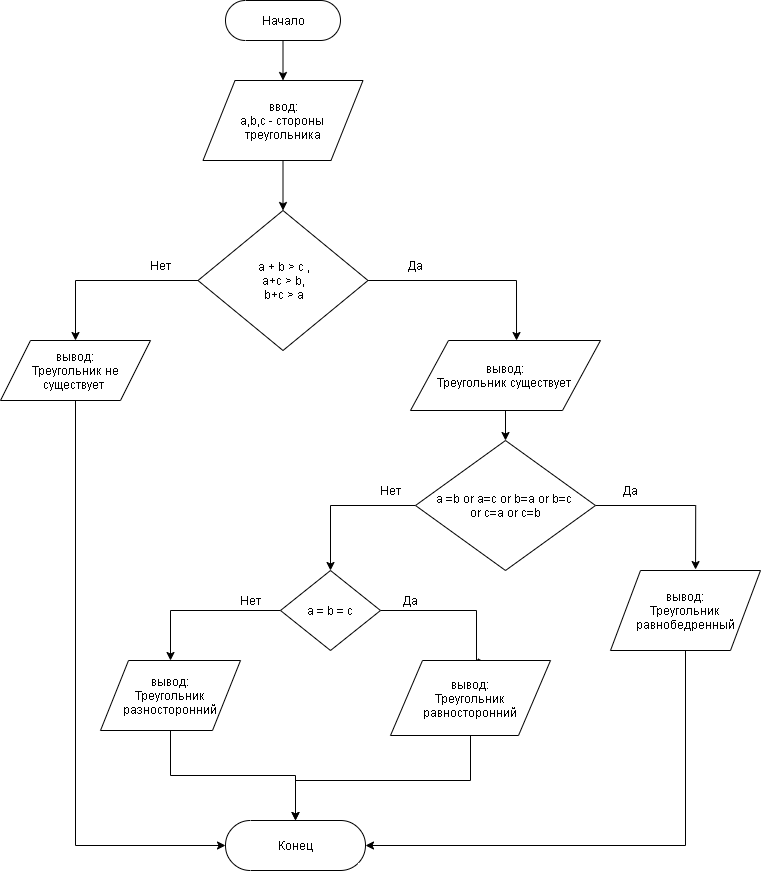

The diagram above was exported from draw.io. Its source (the exported page's mxGraphModel, read from the mxfile embedded in the PNG):
<mxGraphModel dx="1530" dy="1046" grid="1" gridSize="10" guides="1" tooltips="1" connect="1" arrows="1" fold="1" page="1" pageScale="1" pageWidth="850" pageHeight="1100" math="0" shadow="0">
  <root>
    <mxCell id="0" />
    <mxCell id="1" parent="0" />
    <mxCell id="nZF-X2i2el3p64XCqW16-9" style="edgeStyle=orthogonalEdgeStyle;rounded=0;orthogonalLoop=1;jettySize=auto;html=1;" edge="1" parent="1" source="nZF-X2i2el3p64XCqW16-1" target="nZF-X2i2el3p64XCqW16-2">
      <mxGeometry relative="1" as="geometry" />
    </mxCell>
    <mxCell id="nZF-X2i2el3p64XCqW16-1" value="Начало" style="html=1;dashed=0;whitespace=wrap;shape=mxgraph.dfd.start" vertex="1" parent="1">
      <mxGeometry x="345" y="30" width="115" height="40" as="geometry" />
    </mxCell>
    <mxCell id="nZF-X2i2el3p64XCqW16-10" style="edgeStyle=orthogonalEdgeStyle;rounded=0;orthogonalLoop=1;jettySize=auto;html=1;entryX=0.5;entryY=0;entryDx=0;entryDy=0;" edge="1" parent="1" source="nZF-X2i2el3p64XCqW16-2" target="nZF-X2i2el3p64XCqW16-3">
      <mxGeometry relative="1" as="geometry" />
    </mxCell>
    <mxCell id="nZF-X2i2el3p64XCqW16-2" value="ввод:&lt;br&gt;a,b,c - стороны&amp;nbsp;&lt;br&gt;треугольника" style="shape=parallelogram;perimeter=parallelogramPerimeter;whiteSpace=wrap;html=1;dashed=0;" vertex="1" parent="1">
      <mxGeometry x="322.5" y="110" width="160" height="80" as="geometry" />
    </mxCell>
    <mxCell id="nZF-X2i2el3p64XCqW16-8" style="edgeStyle=orthogonalEdgeStyle;rounded=0;orthogonalLoop=1;jettySize=auto;html=1;entryX=0.558;entryY=0;entryDx=0;entryDy=0;entryPerimeter=0;" edge="1" parent="1" source="nZF-X2i2el3p64XCqW16-3" target="nZF-X2i2el3p64XCqW16-5">
      <mxGeometry relative="1" as="geometry" />
    </mxCell>
    <mxCell id="nZF-X2i2el3p64XCqW16-12" style="edgeStyle=orthogonalEdgeStyle;rounded=0;orthogonalLoop=1;jettySize=auto;html=1;entryX=0.5;entryY=0;entryDx=0;entryDy=0;" edge="1" parent="1" source="nZF-X2i2el3p64XCqW16-3" target="nZF-X2i2el3p64XCqW16-11">
      <mxGeometry relative="1" as="geometry" />
    </mxCell>
    <mxCell id="nZF-X2i2el3p64XCqW16-3" value="a + b &amp;gt; c ,&lt;br&gt;a+c &amp;gt; b,&lt;br&gt;b+c &amp;gt; a" style="shape=rhombus;html=1;dashed=0;whitespace=wrap;perimeter=rhombusPerimeter;" vertex="1" parent="1">
      <mxGeometry x="317.5" y="240" width="170" height="140" as="geometry" />
    </mxCell>
    <mxCell id="nZF-X2i2el3p64XCqW16-15" style="edgeStyle=orthogonalEdgeStyle;rounded=0;orthogonalLoop=1;jettySize=auto;html=1;entryX=0.5;entryY=0;entryDx=0;entryDy=0;" edge="1" parent="1" source="nZF-X2i2el3p64XCqW16-5" target="nZF-X2i2el3p64XCqW16-14">
      <mxGeometry relative="1" as="geometry" />
    </mxCell>
    <mxCell id="nZF-X2i2el3p64XCqW16-5" value="вывод:&lt;br&gt;Треугольник существует&amp;nbsp;" style="shape=parallelogram;perimeter=parallelogramPerimeter;whiteSpace=wrap;html=1;dashed=0;" vertex="1" parent="1">
      <mxGeometry x="530" y="370" width="190" height="70" as="geometry" />
    </mxCell>
    <mxCell id="nZF-X2i2el3p64XCqW16-7" value="Да" style="text;html=1;strokeColor=none;fillColor=none;align=center;verticalAlign=middle;whiteSpace=wrap;rounded=0;" vertex="1" parent="1">
      <mxGeometry x="510" y="280" width="50" height="30" as="geometry" />
    </mxCell>
    <mxCell id="nZF-X2i2el3p64XCqW16-31" style="edgeStyle=orthogonalEdgeStyle;rounded=0;orthogonalLoop=1;jettySize=auto;html=1;" edge="1" parent="1" source="nZF-X2i2el3p64XCqW16-11" target="nZF-X2i2el3p64XCqW16-30">
      <mxGeometry relative="1" as="geometry">
        <Array as="points">
          <mxPoint x="195" y="875" />
        </Array>
      </mxGeometry>
    </mxCell>
    <mxCell id="nZF-X2i2el3p64XCqW16-11" value="вывод:&lt;br&gt;Треугольник не существует&amp;nbsp;" style="shape=parallelogram;perimeter=parallelogramPerimeter;whiteSpace=wrap;html=1;" vertex="1" parent="1">
      <mxGeometry x="120" y="370" width="150" height="60" as="geometry" />
    </mxCell>
    <mxCell id="nZF-X2i2el3p64XCqW16-13" value="Нет" style="text;html=1;strokeColor=none;fillColor=none;align=center;verticalAlign=middle;whiteSpace=wrap;rounded=0;" vertex="1" parent="1">
      <mxGeometry x="260" y="285" width="40" height="20" as="geometry" />
    </mxCell>
    <mxCell id="nZF-X2i2el3p64XCqW16-17" style="edgeStyle=orthogonalEdgeStyle;rounded=0;orthogonalLoop=1;jettySize=auto;html=1;entryX=0.567;entryY=-0.012;entryDx=0;entryDy=0;entryPerimeter=0;" edge="1" parent="1" source="nZF-X2i2el3p64XCqW16-14" target="nZF-X2i2el3p64XCqW16-16">
      <mxGeometry relative="1" as="geometry" />
    </mxCell>
    <mxCell id="nZF-X2i2el3p64XCqW16-20" style="edgeStyle=orthogonalEdgeStyle;rounded=0;orthogonalLoop=1;jettySize=auto;html=1;entryX=0.5;entryY=0;entryDx=0;entryDy=0;" edge="1" parent="1" source="nZF-X2i2el3p64XCqW16-14" target="nZF-X2i2el3p64XCqW16-19">
      <mxGeometry relative="1" as="geometry" />
    </mxCell>
    <mxCell id="nZF-X2i2el3p64XCqW16-14" value="a =b or a=c or b=a or b=c &lt;br&gt;or c=a or c=b" style="shape=rhombus;html=1;dashed=0;whitespace=wrap;perimeter=rhombusPerimeter;" vertex="1" parent="1">
      <mxGeometry x="535" y="470" width="180" height="130" as="geometry" />
    </mxCell>
    <mxCell id="nZF-X2i2el3p64XCqW16-36" style="edgeStyle=orthogonalEdgeStyle;rounded=0;orthogonalLoop=1;jettySize=auto;html=1;entryX=1;entryY=0.5;entryDx=0;entryDy=0;entryPerimeter=0;" edge="1" parent="1" source="nZF-X2i2el3p64XCqW16-16" target="nZF-X2i2el3p64XCqW16-30">
      <mxGeometry relative="1" as="geometry">
        <Array as="points">
          <mxPoint x="805" y="875" />
        </Array>
      </mxGeometry>
    </mxCell>
    <mxCell id="nZF-X2i2el3p64XCqW16-16" value="вывод:&lt;br&gt;Треугольник равнобедренный" style="shape=parallelogram;perimeter=parallelogramPerimeter;whiteSpace=wrap;html=1;" vertex="1" parent="1">
      <mxGeometry x="730" y="600" width="150" height="80" as="geometry" />
    </mxCell>
    <mxCell id="nZF-X2i2el3p64XCqW16-18" value="Да" style="text;html=1;strokeColor=none;fillColor=none;align=center;verticalAlign=middle;whiteSpace=wrap;rounded=0;" vertex="1" parent="1">
      <mxGeometry x="730" y="510" width="40" height="20" as="geometry" />
    </mxCell>
    <mxCell id="nZF-X2i2el3p64XCqW16-25" style="edgeStyle=orthogonalEdgeStyle;rounded=0;orthogonalLoop=1;jettySize=auto;html=1;" edge="1" parent="1" source="nZF-X2i2el3p64XCqW16-19" target="nZF-X2i2el3p64XCqW16-23">
      <mxGeometry relative="1" as="geometry" />
    </mxCell>
    <mxCell id="nZF-X2i2el3p64XCqW16-28" style="edgeStyle=orthogonalEdgeStyle;rounded=0;orthogonalLoop=1;jettySize=auto;html=1;entryX=0.597;entryY=0.027;entryDx=0;entryDy=0;entryPerimeter=0;" edge="1" parent="1" source="nZF-X2i2el3p64XCqW16-19" target="nZF-X2i2el3p64XCqW16-27">
      <mxGeometry relative="1" as="geometry">
        <Array as="points">
          <mxPoint x="596" y="640" />
        </Array>
      </mxGeometry>
    </mxCell>
    <mxCell id="nZF-X2i2el3p64XCqW16-19" value="a = b = c" style="rhombus;whiteSpace=wrap;html=1;" vertex="1" parent="1">
      <mxGeometry x="400" y="600" width="100" height="80" as="geometry" />
    </mxCell>
    <mxCell id="nZF-X2i2el3p64XCqW16-21" value="Нет" style="text;html=1;strokeColor=none;fillColor=none;align=center;verticalAlign=middle;whiteSpace=wrap;rounded=0;" vertex="1" parent="1">
      <mxGeometry x="490" y="510" width="40" height="20" as="geometry" />
    </mxCell>
    <mxCell id="nZF-X2i2el3p64XCqW16-32" style="edgeStyle=orthogonalEdgeStyle;rounded=0;orthogonalLoop=1;jettySize=auto;html=1;" edge="1" parent="1" source="nZF-X2i2el3p64XCqW16-23" target="nZF-X2i2el3p64XCqW16-30">
      <mxGeometry relative="1" as="geometry" />
    </mxCell>
    <mxCell id="nZF-X2i2el3p64XCqW16-23" value="вывод:&lt;br&gt;Треугольник разносторонний" style="shape=parallelogram;perimeter=parallelogramPerimeter;whiteSpace=wrap;html=1;" vertex="1" parent="1">
      <mxGeometry x="220" y="690" width="140" height="70" as="geometry" />
    </mxCell>
    <mxCell id="nZF-X2i2el3p64XCqW16-26" value="Нет" style="text;html=1;strokeColor=none;fillColor=none;align=center;verticalAlign=middle;whiteSpace=wrap;rounded=0;" vertex="1" parent="1">
      <mxGeometry x="350" y="620" width="40" height="20" as="geometry" />
    </mxCell>
    <mxCell id="nZF-X2i2el3p64XCqW16-34" style="edgeStyle=orthogonalEdgeStyle;rounded=0;orthogonalLoop=1;jettySize=auto;html=1;entryX=0.5;entryY=0.5;entryDx=0;entryDy=-25;entryPerimeter=0;" edge="1" parent="1" source="nZF-X2i2el3p64XCqW16-27" target="nZF-X2i2el3p64XCqW16-30">
      <mxGeometry relative="1" as="geometry">
        <Array as="points">
          <mxPoint x="590" y="810" />
          <mxPoint x="415" y="810" />
        </Array>
      </mxGeometry>
    </mxCell>
    <mxCell id="nZF-X2i2el3p64XCqW16-27" value="вывод:&lt;br&gt;Треугольник равносторонний" style="shape=parallelogram;perimeter=parallelogramPerimeter;whiteSpace=wrap;html=1;" vertex="1" parent="1">
      <mxGeometry x="510" y="690" width="160" height="75" as="geometry" />
    </mxCell>
    <mxCell id="nZF-X2i2el3p64XCqW16-29" value="Да" style="text;html=1;strokeColor=none;fillColor=none;align=center;verticalAlign=middle;whiteSpace=wrap;rounded=0;" vertex="1" parent="1">
      <mxGeometry x="510" y="620" width="40" height="20" as="geometry" />
    </mxCell>
    <mxCell id="nZF-X2i2el3p64XCqW16-30" value="Конец" style="html=1;dashed=0;whitespace=wrap;shape=mxgraph.dfd.start" vertex="1" parent="1">
      <mxGeometry x="345" y="850" width="140" height="50" as="geometry" />
    </mxCell>
  </root>
</mxGraphModel>